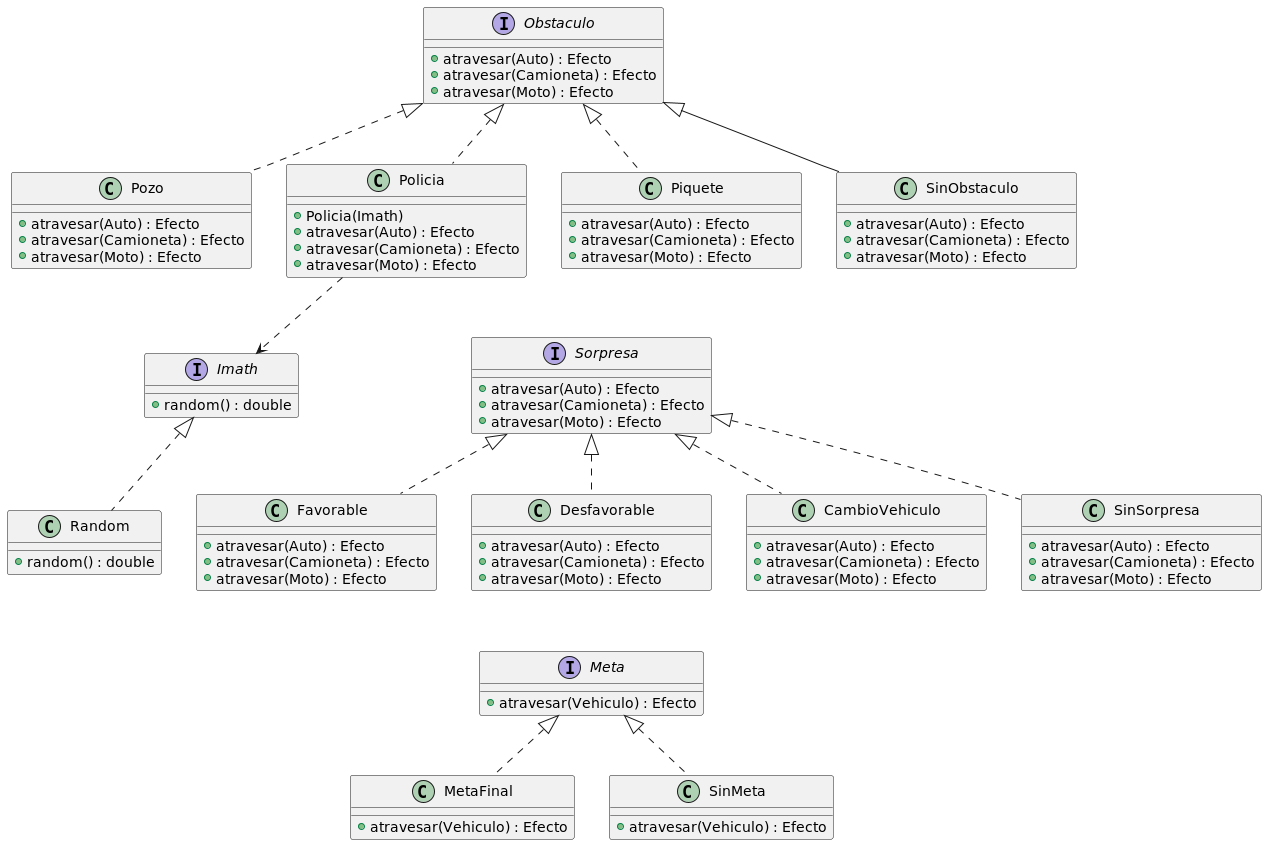

The diagram above was rendered by PlantUML. Its source (embedded in the PNG):
@startuml
interface Obstaculo{
    + atravesar(Auto) : Efecto
    + atravesar(Camioneta) : Efecto
    + atravesar(Moto) : Efecto
}

class Pozo{
    + atravesar(Auto) : Efecto
    + atravesar(Camioneta) : Efecto
    + atravesar(Moto) : Efecto
}

class Policia{
    + Policia(Imath)
    + atravesar(Auto) : Efecto
    + atravesar(Camioneta) : Efecto
    + atravesar(Moto) : Efecto
}

class Piquete{
    + atravesar(Auto) : Efecto
    + atravesar(Camioneta) : Efecto
    + atravesar(Moto) : Efecto
}

class SinObstaculo{
    + atravesar(Auto) : Efecto
    + atravesar(Camioneta) : Efecto
    + atravesar(Moto) : Efecto
}

interface Imath {
    + random() : double
}
class Random {
    + random() : double
}

Obstaculo <|.. Pozo
Obstaculo <|.. Policia
Obstaculo <|.. Piquete
Obstaculo <|-- SinObstaculo
Policia ..> Imath
Imath <|.. Random

interface Sorpresa{
    + atravesar(Auto) : Efecto
    + atravesar(Camioneta) : Efecto
    + atravesar(Moto) : Efecto
}

class Favorable{
    + atravesar(Auto) : Efecto
    + atravesar(Camioneta) : Efecto
    + atravesar(Moto) : Efecto
}

class Desfavorable{
    + atravesar(Auto) : Efecto
    + atravesar(Camioneta) : Efecto
    + atravesar(Moto) : Efecto
}

class CambioVehiculo{
    + atravesar(Auto) : Efecto
    + atravesar(Camioneta) : Efecto
    + atravesar(Moto) : Efecto
}

class SinSorpresa {
    + atravesar(Auto) : Efecto
    + atravesar(Camioneta) : Efecto
    + atravesar(Moto) : Efecto
}

Sorpresa <|.. Favorable
Sorpresa <|.. Desfavorable
Sorpresa <|.. CambioVehiculo
Sorpresa <|.. SinSorpresa

Policia -[hidden]-> Sorpresa

interface Meta {
    + atravesar(Vehiculo) : Efecto
}
class MetaFinal {
    + atravesar(Vehiculo) : Efecto
}
class SinMeta {
    + atravesar(Vehiculo) : Efecto
}
Meta <|.. MetaFinal
Meta <|.. SinMeta

Desfavorable -[hidden]-> Meta

@enduml